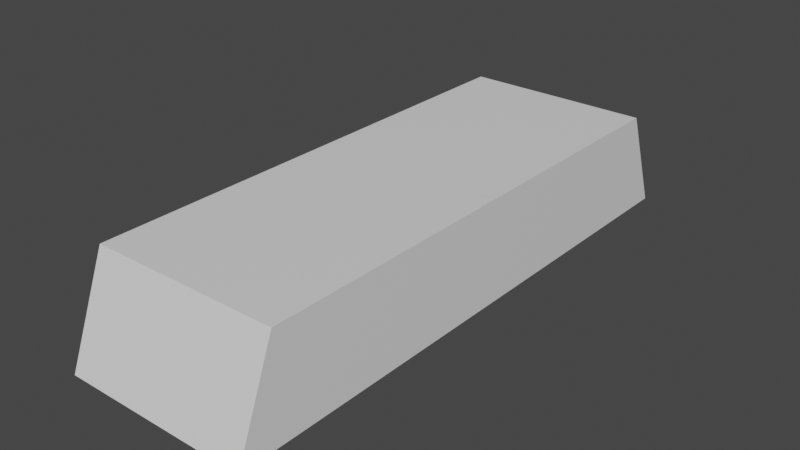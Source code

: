 # Source: gold.blend  (saved by Blender 3.4.6; exported with 4.5.12 LTS)
import bpy
from mathutils import Matrix  # noqa: F401  (used for matrix-valued properties, if any)

bpy.ops.wm.read_factory_settings(use_empty=True)
scene = bpy.context.scene
scene.name = 'Scene'

# ---- collections
col_collection = bpy.data.collections.new('Collection'); scene.collection.children.link(col_collection)

# ---- materials (node trees are filled in below, after node groups)
mat_material = bpy.data.materials.new('Material')
mat_material.alpha_threshold = 0.0
mat_material.use_transparent_shadow = False
mat_material.roughness = 0.5
mat_material.line_color = (0.0, 0.0, 0.0, 1.0)
mat_material_001 = bpy.data.materials.new('Material.001')
mat_material_001.use_transparent_shadow = False

# ---- material node trees
mat_material.use_nodes = True; mat_material.node_tree.nodes.clear()
_N = mat_material.node_tree.nodes; _L = mat_material.node_tree.links
n0 = _N.new('ShaderNodeOutputMaterial'); n0.name = 'Material Output'; n0.location = (300, 300)
n1 = _N.new('ShaderNodeBsdfPrincipled'); n1.name = 'Principled BSDF'; n1.location = (10, 300)
n1.distribution = 'GGX'
n1.subsurface_method = 'RANDOM_WALK_SKIN'
n1.inputs[3].default_value = 1.45
n1.inputs[27].default_value = (0.0, 0.0, 0.0, 1.0)
n1.inputs[28].default_value = 1.0
_L.new(n1.outputs[0], n0.inputs[0])
n0.is_active_output = True
mat_material_001.use_nodes = True; mat_material_001.node_tree.nodes.clear()
_N = mat_material_001.node_tree.nodes; _L = mat_material_001.node_tree.links
n0 = _N.new('ShaderNodeBsdfPrincipled'); n0.name = 'Principled BSDF'; n0.location = (10, 300)
n0.distribution = 'GGX'
n0.subsurface_method = 'RANDOM_WALK_SKIN'
n0.inputs[0].default_value = (0.8, 0.01534, 0.01272, 1.0)
n0.inputs[3].default_value = 1.45
n0.inputs[27].default_value = (0.0, 0.0, 0.0, 1.0)
n0.inputs[28].default_value = 1.0
n1 = _N.new('ShaderNodeOutputMaterial'); n1.name = 'Material Output'; n1.location = (300, 300)
_L.new(n0.outputs[0], n1.inputs[0])
n1.is_active_output = True

# ---- world
world_world = bpy.data.worlds.new('World'); scene.world = world_world
world_world.use_nodes = True; world_world.node_tree.nodes.clear()
_N = world_world.node_tree.nodes; _L = world_world.node_tree.links
n0 = _N.new('ShaderNodeOutputWorld'); n0.name = 'World Output'; n0.location = (300, 300)
n1 = _N.new('ShaderNodeBackground'); n1.name = 'Background'; n1.location = (10, 300)
n1.inputs[0].default_value = (0.05088, 0.05088, 0.05088, 1.0)
_L.new(n1.outputs[0], n0.inputs[0])
n0.is_active_output = True
world_world.color = (0.05088, 0.05088, 0.05088)
world_world.use_sun_shadow = False
world_world.sun_shadow_jitter_overblur = 0.0

# ---- meshes
me_cube = bpy.data.meshes.new('Cube')
me_cube.from_pydata([(1.0, 1.0, 1.0), (1.0, 1.154, -1.0), (1.0, -1.0, 1.0), (1.0, -1.157, -1.0), (-1.0, 1.0, 1.0), (-1.0, 1.154, -1.0), (-1.0, -1.0, 1.0), (-1.0, -1.157, -1.0)], [], [(0, 4, 6, 2), (3, 2, 6, 7), (7, 6, 4, 5), (5, 1, 3, 7), (1, 0, 2, 3), (5, 4, 0, 1)])
_uv = me_cube.uv_layers.new(name='UVMap')
_uv.uv.foreach_set('vector', [0.625, 0.5, 0.875, 0.5, 0.875, 0.75, 0.625, 0.75, 0.375, 0.75, 0.625, 0.75, 0.625, 1.0, 0.375, 1.0, 0.375, 0.0, 0.625, 0.0, 0.625, 0.25, 0.375, 0.25, 0.125, 0.5, 0.375, 0.5, 0.375, 0.75, 0.125, 0.75, 0.375, 0.5, 0.625, 0.5, 0.625, 0.75, 0.375, 0.75, 0.375, 0.25, 0.625, 0.25, 0.625, 0.5, 0.375, 0.5])
me_cube.materials.append(mat_material)
me_cube.use_mirror_vertex_groups = False
me_cube.update()

# ---- curves / text
txt_gold = bpy.data.curves.new('Gold', 'FONT')
txt_gold.dimensions = '2D'
txt_gold.body = 'Gold'
txt_gold.materials.append(mat_material_001)

# ---- objects
ob_cube = bpy.data.objects.new('Cube', me_cube)
ob_gold = bpy.data.objects.new('Gold', txt_gold)

# ---- transforms, parenting, visibility, modifiers, constraints
ob_cube.location = (0.0, 0.0, 0.0)
ob_cube.scale = (0.7753, 2.049, 0.4177)
ob_cube.lock_rotations_4d = False
ob_cube.empty_display_type = 'ARROWS'
ob_cube.lineart.crease_threshold = 0.0
ob_gold.location = (0.2397, -1.076, 0.4039)
ob_gold.rotation_euler = (0.0, -0.0, 1.555)

# ---- collection membership
col_collection.objects.link(ob_cube)
col_collection.objects.link(ob_gold)

# ---- scene / render settings (as saved in the file)
scene.frame_start = 1; scene.frame_end = 250; scene.frame_set(1)
scene.render.engine = 'BLENDER_EEVEE_NEXT'
scene.cycles.sampling_pattern = 'TABULATED_SOBOL'
scene.cycles.use_light_tree = False
scene.view_settings.view_transform = 'Filmic'
bpy.context.view_layer.update()

# ---- added for rendering (the .blend has no active camera and no usable light): camera, sun
cam_auto = bpy.data.cameras.new('AutoCamera')
cam_auto.lens = 50.0
cam_auto.sensor_width = 36.0
cam_auto.clip_end = 1000.0
ob_auto_camera = bpy.data.objects.new('AutoCamera', cam_auto)
scene.collection.objects.link(ob_auto_camera)
ob_auto_camera.location = (4.67354, -5.61109, 3.73883)
ob_auto_camera.rotation_euler = (1.09748, -7.21219e-08, 0.694738)
scene.camera = ob_auto_camera
light_auto_sun = bpy.data.lights.new('AutoSun', 'SUN')
light_auto_sun.energy = 3.0
light_auto_sun.angle = 0.0523599
ob_auto_sun = bpy.data.objects.new('AutoSun', light_auto_sun)
scene.collection.objects.link(ob_auto_sun)
ob_auto_sun.rotation_euler = (0.872665, 0.174533, 0.523599)
bpy.context.view_layer.update()
